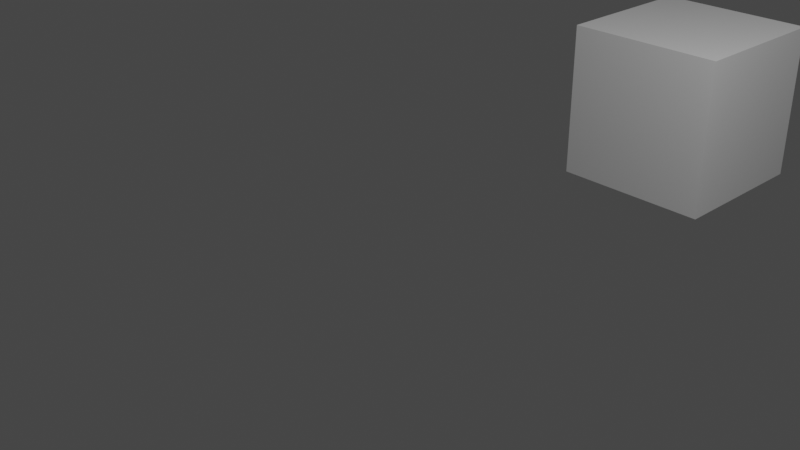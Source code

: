 # Source: translate_cubic.blend  (saved by Blender 2.80.40; exported with 4.5.12 LTS)
import bpy
from mathutils import Matrix  # noqa: F401  (used for matrix-valued properties, if any)

bpy.ops.wm.read_factory_settings(use_empty=True)
scene = bpy.context.scene
scene.name = 'Scene'

# ---- collections
col_collection = bpy.data.collections.new('Collection'); scene.collection.children.link(col_collection)

# ---- materials (node trees are filled in below, after node groups)
mat_material = bpy.data.materials.new('Material')
mat_material.alpha_threshold = 0.0
mat_material.use_transparent_shadow = False
mat_material.roughness = 0.5
mat_material.line_color = (0.0, 0.0, 0.0, 1.0)

# ---- material node trees
mat_material.use_nodes = True; mat_material.node_tree.nodes.clear()
_N = mat_material.node_tree.nodes; _L = mat_material.node_tree.links
n0 = _N.new('ShaderNodeOutputMaterial'); n0.name = 'Material Output'; n0.location = (300, 300)
n1 = _N.new('ShaderNodeBsdfPrincipled'); n1.name = 'Principled BSDF'; n1.location = (10, 300)
n1.distribution = 'GGX'
n1.subsurface_method = 'BURLEY'
n1.inputs[3].default_value = 1.45
_L.new(n1.outputs[0], n0.inputs[0])
n0.is_active_output = True

# ---- world
world_world = bpy.data.worlds.new('World'); scene.world = world_world
world_world.use_nodes = True; world_world.node_tree.nodes.clear()
_N = world_world.node_tree.nodes; _L = world_world.node_tree.links
n0 = _N.new('ShaderNodeOutputWorld'); n0.name = 'World Output'; n0.location = (300, 300)
n1 = _N.new('ShaderNodeBackground'); n1.name = 'Background'; n1.location = (10, 300)
n1.inputs[0].default_value = (0.05088, 0.05088, 0.05088, 1.0)
_L.new(n1.outputs[0], n0.inputs[0])
n0.is_active_output = True
world_world.color = (0.05088, 0.05088, 0.05088)
world_world.use_sun_shadow = False
world_world.sun_shadow_jitter_overblur = 0.0

# ---- cameras
cam_camera = bpy.data.cameras.new('Camera')
cam_camera.clip_end = 100.0
cam_camera.ortho_scale = 7.314
cam_camera.dof.focus_distance = 0.0
cam_camera.dof.aperture_fstop = 128.0

# ---- lights
light_light = bpy.data.lights.new('Light', 'POINT')
light_light.transmission_factor = 0.0
light_light.cutoff_distance = 30.0
light_light.energy = 1000.0
light_light.shadow_buffer_clip_start = 1.001
light_light.shadow_soft_size = 0.1
light_light.shadow_maximum_resolution = 0.006
light_light.use_absolute_resolution = True

# ---- meshes
me_cube = bpy.data.meshes.new('Cube')
me_cube.from_pydata([(1.0, 1.0, 1.0), (1.0, 1.0, -1.0), (1.0, -1.0, 1.0), (1.0, -1.0, -1.0), (-1.0, 1.0, 1.0), (-1.0, 1.0, -1.0), (-1.0, -1.0, 1.0), (-1.0, -1.0, -1.0)], [], [(0, 4, 6, 2), (3, 2, 6, 7), (7, 6, 4, 5), (5, 1, 3, 7), (1, 0, 2, 3), (5, 4, 0, 1)])
_uv = me_cube.uv_layers.new(name='UVMap')
_uv.uv.foreach_set('vector', [0.375, 0.0, 0.625, 0.0, 0.625, 0.25, 0.375, 0.25, 0.375, 0.25, 0.625, 0.25, 0.625, 0.5, 0.375, 0.5, 0.375, 0.5, 0.625, 0.5, 0.625, 0.75, 0.375, 0.75, 0.375, 0.75, 0.625, 0.75, 0.625, 1.0, 0.375, 1.0, 0.125, 0.5, 0.375, 0.5, 0.375, 0.75, 0.125, 0.75, 0.625, 0.5, 0.875, 0.5, 0.875, 0.75, 0.625, 0.75])
me_cube.materials.append(mat_material)
me_cube.use_remesh_preserve_volume = False
me_cube.use_remesh_preserve_attributes = False
me_cube.use_mirror_vertex_groups = False
me_cube.update()

# ---- objects
ob_cube = bpy.data.objects.new('Cube', me_cube)
ob_light = bpy.data.objects.new('Light', light_light)
ob_camera = bpy.data.objects.new('Camera', cam_camera)

# ---- transforms, parenting, visibility, modifiers, constraints
ob_cube.location = (0.0, 5.0, 0.0)
ob_cube.lock_rotations_4d = False
ob_cube.empty_display_type = 'ARROWS'
ob_cube.lineart.crease_threshold = 0.0
ob_light.location = (4.076, 1.005, 5.904)
ob_light.rotation_euler = (0.6503, 0.05522, 1.866)
ob_light.lock_rotations_4d = False
ob_light.empty_display_type = 'ARROWS'
ob_light.color = (0.0, 0.0, 0.0, 0.0)
ob_light.lineart.crease_threshold = 0.0
ob_camera.location = (7.359, -6.926, 4.958)
ob_camera.rotation_euler = (1.109, 0.0, 0.8149)
ob_camera.lock_rotations_4d = False
ob_camera.empty_display_type = 'ARROWS'
ob_camera.color = (0.0, 0.0, 0.0, 0.0)
ob_camera.display_type = 'WIRE'
ob_camera.lineart.crease_threshold = 0.0

# ---- collection membership
col_collection.objects.link(ob_cube)
col_collection.objects.link(ob_light)
col_collection.objects.link(ob_camera)

# ---- scene / render settings (as saved in the file)
scene.camera = ob_camera
scene.frame_start = 0; scene.frame_end = 60; scene.frame_set(30)
scene.render.engine = 'BLENDER_EEVEE_NEXT'
scene.render.motion_blur_shutter = 1.0
scene.cycles.use_denoising = False
scene.cycles.samples = 128
scene.cycles.sampling_pattern = 'TABULATED_SOBOL'
scene.cycles.use_adaptive_sampling = False
scene.cycles.use_light_tree = False
scene.view_settings.view_transform = 'Filmic'
bpy.context.view_layer.update()
